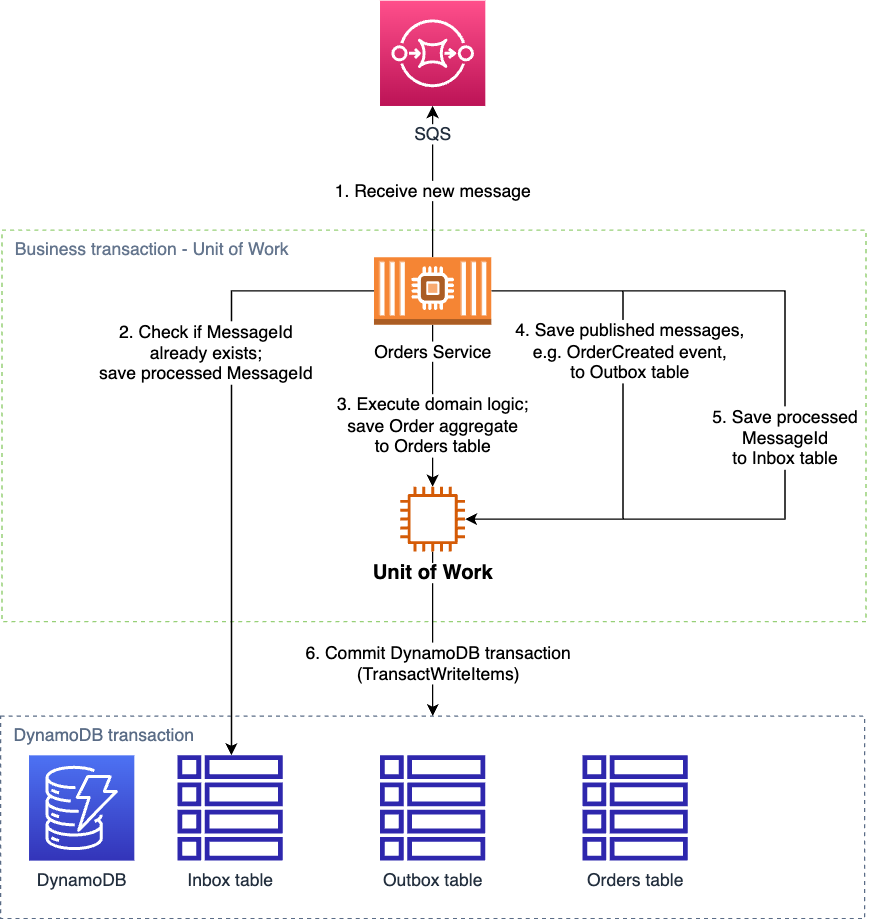

The diagram above was exported from draw.io. Its source (the exported page's mxGraphModel, read from the mxfile embedded in the PNG):
<mxGraphModel dx="1562" dy="792" grid="1" gridSize="10" guides="1" tooltips="1" connect="1" arrows="1" fold="1" page="1" pageScale="1" pageWidth="850" pageHeight="1100" math="0" shadow="0">
  <root>
    <mxCell id="0" />
    <mxCell id="1" parent="0" />
    <mxCell id="i8uVdYxym73UDjXrxFbb-1" value="&lt;font color=&quot;#64758d&quot;&gt;Business transaction - Unit of Work&lt;/font&gt;" style="dashed=1;verticalAlign=top;fontStyle=0;whiteSpace=wrap;html=1;align=left;spacingLeft=8;fontSize=13;strokeColor=#97D077;strokeWidth=1;fillColor=none;" parent="1" vertex="1">
      <mxGeometry x="130" y="200" width="640" height="290" as="geometry" />
    </mxCell>
    <mxCell id="Ho6LmtUpcL3kxW8yU0lt-19" value="DynamoDB transaction" style="fillColor=none;strokeColor=#5A6C86;dashed=1;verticalAlign=top;fontStyle=0;fontColor=#5A6C86;whiteSpace=wrap;html=1;align=left;spacingLeft=8;fontSize=13;" parent="1" vertex="1">
      <mxGeometry x="128.99" y="560" width="640" height="150" as="geometry" />
    </mxCell>
    <mxCell id="Ho6LmtUpcL3kxW8yU0lt-2" style="edgeStyle=orthogonalEdgeStyle;rounded=0;orthogonalLoop=1;jettySize=auto;html=1;fontSize=13;" parent="1" source="Ho6LmtUpcL3kxW8yU0lt-13" target="Ho6LmtUpcL3kxW8yU0lt-8" edge="1">
      <mxGeometry relative="1" as="geometry" />
    </mxCell>
    <mxCell id="Ho6LmtUpcL3kxW8yU0lt-3" value="1. Receive new message" style="edgeLabel;html=1;align=center;verticalAlign=middle;resizable=0;points=[];fontSize=13;" parent="Ho6LmtUpcL3kxW8yU0lt-2" vertex="1" connectable="0">
      <mxGeometry x="-0.2404" y="1" relative="1" as="geometry">
        <mxPoint x="1" y="-7" as="offset" />
      </mxGeometry>
    </mxCell>
    <mxCell id="Ho6LmtUpcL3kxW8yU0lt-6" value="Outbox table" style="sketch=0;outlineConnect=0;fontColor=#232F3E;gradientColor=none;fillColor=#2E27AD;strokeColor=none;dashed=0;verticalLabelPosition=bottom;verticalAlign=top;align=center;html=1;fontSize=13;fontStyle=0;aspect=fixed;pointerEvents=1;shape=mxgraph.aws4.table;" parent="1" vertex="1">
      <mxGeometry x="410" y="589" width="78" height="78" as="geometry" />
    </mxCell>
    <mxCell id="Ho6LmtUpcL3kxW8yU0lt-7" value="DynamoDB" style="sketch=0;points=[[0,0,0],[0.25,0,0],[0.5,0,0],[0.75,0,0],[1,0,0],[0,1,0],[0.25,1,0],[0.5,1,0],[0.75,1,0],[1,1,0],[0,0.25,0],[0,0.5,0],[0,0.75,0],[1,0.25,0],[1,0.5,0],[1,0.75,0]];outlineConnect=0;fontColor=#232F3E;gradientColor=#4D72F3;gradientDirection=north;fillColor=#3334B9;strokeColor=#ffffff;dashed=0;verticalLabelPosition=bottom;verticalAlign=top;align=center;html=1;fontSize=13;fontStyle=0;aspect=fixed;shape=mxgraph.aws4.resourceIcon;resIcon=mxgraph.aws4.dynamodb;" parent="1" vertex="1">
      <mxGeometry x="150" y="589" width="78" height="78" as="geometry" />
    </mxCell>
    <mxCell id="Ho6LmtUpcL3kxW8yU0lt-8" value="&lt;span style=&quot;background-color: rgb(255, 255, 255); font-size: 13px;&quot;&gt;SQS&lt;/span&gt;" style="sketch=0;points=[[0,0,0],[0.25,0,0],[0.5,0,0],[0.75,0,0],[1,0,0],[0,1,0],[0.25,1,0],[0.5,1,0],[0.75,1,0],[1,1,0],[0,0.25,0],[0,0.5,0],[0,0.75,0],[1,0.25,0],[1,0.5,0],[1,0.75,0]];outlineConnect=0;fontColor=#232F3E;gradientColor=#FF4F8B;gradientDirection=north;fillColor=#BC1356;strokeColor=#ffffff;dashed=0;verticalLabelPosition=bottom;verticalAlign=top;align=center;html=1;fontSize=13;fontStyle=0;aspect=fixed;shape=mxgraph.aws4.resourceIcon;resIcon=mxgraph.aws4.sqs;spacingBottom=0;spacingTop=7;" parent="1" vertex="1">
      <mxGeometry x="409.99" y="30" width="78" height="78" as="geometry" />
    </mxCell>
    <mxCell id="kkgnVbwnO8yxF-T6s2bL-3" style="edgeStyle=orthogonalEdgeStyle;rounded=0;orthogonalLoop=1;jettySize=auto;html=1;fontSize=13;" parent="1" target="kkgnVbwnO8yxF-T6s2bL-1" edge="1">
      <mxGeometry relative="1" as="geometry">
        <mxPoint x="415.51" y="245" as="sourcePoint" />
        <mxPoint x="330" y="500.00088781642694" as="targetPoint" />
        <Array as="points">
          <mxPoint x="300" y="245" />
        </Array>
      </mxGeometry>
    </mxCell>
    <mxCell id="kkgnVbwnO8yxF-T6s2bL-9" value="2. Check if MessageId&lt;br style=&quot;font-size: 13px;&quot;&gt;already exists;&lt;br style=&quot;font-size: 13px;&quot;&gt;save processed MessageId" style="edgeLabel;html=1;align=center;verticalAlign=middle;resizable=0;points=[];fontSize=13;" parent="kkgnVbwnO8yxF-T6s2bL-3" vertex="1" connectable="0">
      <mxGeometry x="0.1312" y="1" relative="1" as="geometry">
        <mxPoint x="-21" y="-99" as="offset" />
      </mxGeometry>
    </mxCell>
    <mxCell id="kkgnVbwnO8yxF-T6s2bL-13" style="edgeStyle=orthogonalEdgeStyle;rounded=0;orthogonalLoop=1;jettySize=auto;html=1;fontSize=13;" parent="1" source="Ho6LmtUpcL3kxW8yU0lt-13" target="kkgnVbwnO8yxF-T6s2bL-12" edge="1">
      <mxGeometry relative="1" as="geometry" />
    </mxCell>
    <mxCell id="kkgnVbwnO8yxF-T6s2bL-14" value="3. Execute domain logic;&lt;br style=&quot;font-size: 13px;&quot;&gt;save Order aggregate&lt;br style=&quot;font-size: 13px;&quot;&gt;to Orders table" style="edgeLabel;html=1;align=center;verticalAlign=middle;resizable=0;points=[];fontSize=13;" parent="kkgnVbwnO8yxF-T6s2bL-13" vertex="1" connectable="0">
      <mxGeometry x="-0.027" y="-1" relative="1" as="geometry">
        <mxPoint x="1" y="16" as="offset" />
      </mxGeometry>
    </mxCell>
    <mxCell id="kkgnVbwnO8yxF-T6s2bL-15" style="edgeStyle=orthogonalEdgeStyle;rounded=0;orthogonalLoop=1;jettySize=auto;html=1;fontSize=13;" parent="1" source="Ho6LmtUpcL3kxW8yU0lt-13" target="kkgnVbwnO8yxF-T6s2bL-12" edge="1">
      <mxGeometry relative="1" as="geometry">
        <Array as="points">
          <mxPoint x="590" y="245" />
          <mxPoint x="590" y="414" />
        </Array>
      </mxGeometry>
    </mxCell>
    <mxCell id="kkgnVbwnO8yxF-T6s2bL-26" value="4. Save published messages,&lt;br style=&quot;border-color: var(--border-color); font-size: 13px;&quot;&gt;e.g. OrderCreated event,&lt;br style=&quot;border-color: var(--border-color); font-size: 13px;&quot;&gt;to Outbox table" style="edgeLabel;html=1;align=center;verticalAlign=middle;resizable=0;points=[];fontSize=13;" parent="kkgnVbwnO8yxF-T6s2bL-15" vertex="1" connectable="0">
      <mxGeometry x="-0.1531" y="-1" relative="1" as="geometry">
        <mxPoint x="5" y="-20" as="offset" />
      </mxGeometry>
    </mxCell>
    <mxCell id="kkgnVbwnO8yxF-T6s2bL-17" style="edgeStyle=orthogonalEdgeStyle;rounded=0;orthogonalLoop=1;jettySize=auto;html=1;fontSize=13;" parent="1" source="Ho6LmtUpcL3kxW8yU0lt-13" target="kkgnVbwnO8yxF-T6s2bL-12" edge="1">
      <mxGeometry relative="1" as="geometry">
        <mxPoint x="670.0000000000002" y="380.0000000000001" as="targetPoint" />
        <Array as="points">
          <mxPoint x="710" y="245" />
          <mxPoint x="710" y="414" />
        </Array>
      </mxGeometry>
    </mxCell>
    <mxCell id="kkgnVbwnO8yxF-T6s2bL-25" value="5. Save processed&lt;br style=&quot;border-color: var(--border-color); font-size: 13px;&quot;&gt;MessageId&lt;br style=&quot;border-color: var(--border-color); font-size: 13px;&quot;&gt;to Inbox table" style="edgeLabel;html=1;align=center;verticalAlign=middle;resizable=0;points=[];fontSize=13;" parent="kkgnVbwnO8yxF-T6s2bL-17" vertex="1" connectable="0">
      <mxGeometry x="-0.19" y="3" relative="1" as="geometry">
        <mxPoint x="-4" y="73" as="offset" />
      </mxGeometry>
    </mxCell>
    <mxCell id="Ho6LmtUpcL3kxW8yU0lt-13" value="&lt;span style=&quot;background-color: rgb(255, 255, 255); font-size: 13px;&quot;&gt;Orders Service&lt;/span&gt;" style="outlineConnect=0;dashed=0;verticalLabelPosition=bottom;verticalAlign=top;align=center;html=1;shape=mxgraph.aws3.ec2_compute_container_2;fillColor=#F58534;gradientColor=none;spacingTop=6;fontSize=13;" parent="1" vertex="1">
      <mxGeometry x="405.51" y="220" width="86.96" height="50" as="geometry" />
    </mxCell>
    <mxCell id="kkgnVbwnO8yxF-T6s2bL-1" value="Inbox table" style="sketch=0;outlineConnect=0;fontColor=#232F3E;gradientColor=none;fillColor=#2E27AD;strokeColor=none;dashed=0;verticalLabelPosition=bottom;verticalAlign=top;align=center;html=1;fontSize=13;fontStyle=0;aspect=fixed;pointerEvents=1;shape=mxgraph.aws4.table;" parent="1" vertex="1">
      <mxGeometry x="260" y="589" width="78" height="78" as="geometry" />
    </mxCell>
    <mxCell id="kkgnVbwnO8yxF-T6s2bL-2" value="Orders table" style="sketch=0;outlineConnect=0;fontColor=#232F3E;gradientColor=none;fillColor=#2E27AD;strokeColor=none;dashed=0;verticalLabelPosition=bottom;verticalAlign=top;align=center;html=1;fontSize=13;fontStyle=0;aspect=fixed;pointerEvents=1;shape=mxgraph.aws4.table;" parent="1" vertex="1">
      <mxGeometry x="560" y="589" width="78" height="78" as="geometry" />
    </mxCell>
    <mxCell id="i8uVdYxym73UDjXrxFbb-3" style="edgeStyle=orthogonalEdgeStyle;rounded=0;orthogonalLoop=1;jettySize=auto;html=1;entryX=0.5;entryY=0;entryDx=0;entryDy=0;" parent="1" source="kkgnVbwnO8yxF-T6s2bL-12" target="Ho6LmtUpcL3kxW8yU0lt-19" edge="1">
      <mxGeometry relative="1" as="geometry" />
    </mxCell>
    <mxCell id="i8uVdYxym73UDjXrxFbb-4" value="&lt;font style=&quot;font-size: 13px;&quot;&gt;6. Commit DynamoDB transaction&lt;br style=&quot;border-color: var(--border-color);&quot;&gt;(TransactWriteItems)&lt;/font&gt;" style="edgeLabel;html=1;align=center;verticalAlign=middle;resizable=0;points=[];" parent="i8uVdYxym73UDjXrxFbb-3" connectable="0" vertex="1">
      <mxGeometry x="-0.2138" y="1" relative="1" as="geometry">
        <mxPoint x="3" y="34" as="offset" />
      </mxGeometry>
    </mxCell>
    <mxCell id="kkgnVbwnO8yxF-T6s2bL-12" value="&lt;b style=&quot;background-color: rgb(255, 255, 255);&quot;&gt;&lt;font color=&quot;#000000&quot; style=&quot;font-size: 15px;&quot;&gt;Unit of Work&lt;/font&gt;&lt;/b&gt;" style="sketch=0;outlineConnect=0;fontColor=#232F3E;gradientColor=none;fillColor=#D45B07;strokeColor=none;dashed=0;verticalLabelPosition=bottom;verticalAlign=top;align=center;html=1;fontSize=13;fontStyle=0;aspect=fixed;pointerEvents=1;shape=mxgraph.aws4.instance2;" parent="1" vertex="1">
      <mxGeometry x="425" y="390" width="48" height="48" as="geometry" />
    </mxCell>
  </root>
</mxGraphModel>